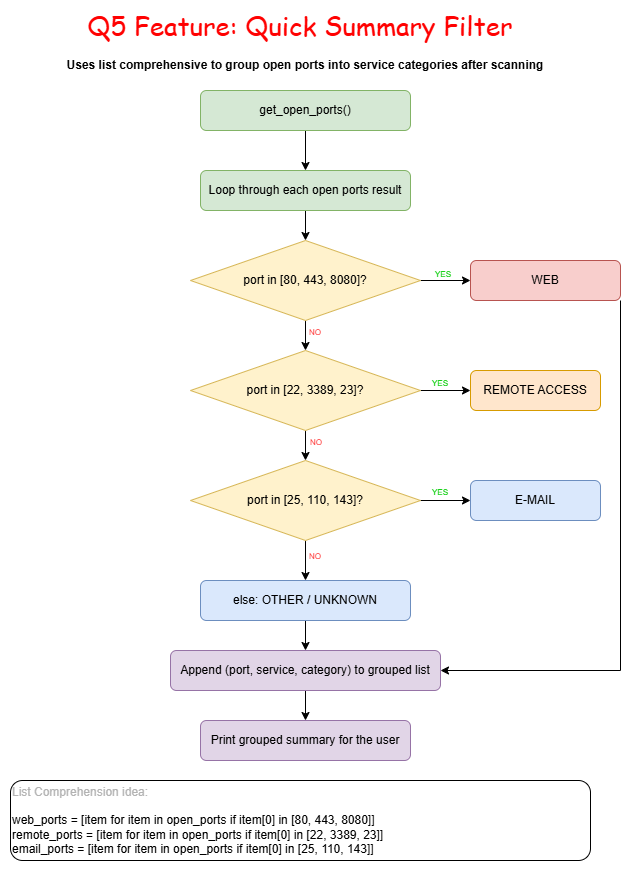

The diagram above was exported from draw.io. Its source (the exported page's mxGraphModel, read from the mxfile embedded in the PNG):
<mxGraphModel dx="1584" dy="863" grid="1" gridSize="10" guides="1" tooltips="1" connect="1" arrows="1" fold="1" page="1" pageScale="1" pageWidth="850" pageHeight="1100" math="0" shadow="0">
  <root>
    <mxCell id="0" />
    <mxCell id="1" parent="0" />
    <mxCell id="MLTx82oonmKN9k5mmhQy-37" edge="1" parent="1" source="MLTx82oonmKN9k5mmhQy-2" style="edgeStyle=orthogonalEdgeStyle;rounded=0;orthogonalLoop=1;jettySize=auto;html=1;" target="MLTx82oonmKN9k5mmhQy-5" value="">
      <mxGeometry relative="1" as="geometry" />
    </mxCell>
    <mxCell id="MLTx82oonmKN9k5mmhQy-2" parent="1" style="rounded=1;whiteSpace=wrap;html=1;fillColor=#d5e8d4;strokeColor=#82b366;" value="get_open_ports()" vertex="1">
      <mxGeometry height="40" width="210" x="320" y="110" as="geometry" />
    </mxCell>
    <mxCell id="MLTx82oonmKN9k5mmhQy-3" parent="1" style="text;html=1;whiteSpace=wrap;strokeColor=none;fillColor=none;align=center;verticalAlign=middle;rounded=0;" value="&lt;font style=&quot;font-size: 26px; color: rgb(255, 1, 1);&quot; face=&quot;Comic Sans MS&quot;&gt;Q5 Feature: Quick Summary Filter&lt;/font&gt;" vertex="1">
      <mxGeometry height="30" width="440" x="200" y="30" as="geometry" />
    </mxCell>
    <mxCell id="MLTx82oonmKN9k5mmhQy-4" parent="1" style="text;html=1;whiteSpace=wrap;strokeColor=none;fillColor=none;align=center;verticalAlign=middle;rounded=0;" value="&lt;b&gt;Uses list comprehensive to group open ports into service categories after scanning&lt;/b&gt;" vertex="1">
      <mxGeometry height="30" width="550" x="150" y="70" as="geometry" />
    </mxCell>
    <mxCell id="MLTx82oonmKN9k5mmhQy-31" edge="1" parent="1" source="MLTx82oonmKN9k5mmhQy-5" style="edgeStyle=orthogonalEdgeStyle;rounded=0;orthogonalLoop=1;jettySize=auto;html=1;" value="">
      <mxGeometry relative="1" as="geometry">
        <mxPoint x="424.9999999999998" y="260" as="targetPoint" />
      </mxGeometry>
    </mxCell>
    <mxCell id="MLTx82oonmKN9k5mmhQy-5" parent="1" style="rounded=1;whiteSpace=wrap;html=1;fillColor=#d5e8d4;strokeColor=#82b366;" value="Loop through each open ports result" vertex="1">
      <mxGeometry height="40" width="210" x="320" y="190" as="geometry" />
    </mxCell>
    <mxCell id="MLTx82oonmKN9k5mmhQy-18" edge="1" parent="1" style="edgeStyle=orthogonalEdgeStyle;rounded=0;orthogonalLoop=1;jettySize=auto;html=1;" target="MLTx82oonmKN9k5mmhQy-7" value="">
      <mxGeometry relative="1" as="geometry">
        <mxPoint x="424.9999999999998" y="340" as="sourcePoint" />
      </mxGeometry>
    </mxCell>
    <mxCell id="MLTx82oonmKN9k5mmhQy-30" edge="1" parent="1" style="edgeStyle=orthogonalEdgeStyle;rounded=0;orthogonalLoop=1;jettySize=auto;html=1;" target="MLTx82oonmKN9k5mmhQy-9" value="">
      <mxGeometry relative="1" as="geometry">
        <mxPoint x="540.0000000000002" y="300" as="sourcePoint" />
      </mxGeometry>
    </mxCell>
    <mxCell id="MLTx82oonmKN9k5mmhQy-19" edge="1" parent="1" source="MLTx82oonmKN9k5mmhQy-7" style="edgeStyle=orthogonalEdgeStyle;rounded=0;orthogonalLoop=1;jettySize=auto;html=1;" target="MLTx82oonmKN9k5mmhQy-8" value="">
      <mxGeometry relative="1" as="geometry" />
    </mxCell>
    <mxCell id="MLTx82oonmKN9k5mmhQy-28" edge="1" parent="1" source="MLTx82oonmKN9k5mmhQy-7" style="edgeStyle=orthogonalEdgeStyle;rounded=0;orthogonalLoop=1;jettySize=auto;html=1;" target="MLTx82oonmKN9k5mmhQy-10" value="">
      <mxGeometry relative="1" as="geometry" />
    </mxCell>
    <mxCell id="MLTx82oonmKN9k5mmhQy-7" parent="1" style="rhombus;whiteSpace=wrap;html=1;fillColor=#fff2cc;strokeColor=#d6b656;" value="port in [22, 3389, 23]?" vertex="1">
      <mxGeometry height="80" width="230" x="310" y="370" as="geometry" />
    </mxCell>
    <mxCell id="MLTx82oonmKN9k5mmhQy-22" edge="1" parent="1" source="MLTx82oonmKN9k5mmhQy-8" style="edgeStyle=orthogonalEdgeStyle;rounded=0;orthogonalLoop=1;jettySize=auto;html=1;" target="MLTx82oonmKN9k5mmhQy-12" value="">
      <mxGeometry relative="1" as="geometry" />
    </mxCell>
    <mxCell id="MLTx82oonmKN9k5mmhQy-29" edge="1" parent="1" source="MLTx82oonmKN9k5mmhQy-8" style="edgeStyle=orthogonalEdgeStyle;rounded=0;orthogonalLoop=1;jettySize=auto;html=1;" target="MLTx82oonmKN9k5mmhQy-11" value="">
      <mxGeometry relative="1" as="geometry" />
    </mxCell>
    <mxCell id="MLTx82oonmKN9k5mmhQy-8" parent="1" style="rhombus;whiteSpace=wrap;html=1;fillColor=#fff2cc;strokeColor=#d6b656;" value="port in [25, 110, 143]?" vertex="1">
      <mxGeometry height="80" width="230" x="310" y="480" as="geometry" />
    </mxCell>
    <mxCell id="MLTx82oonmKN9k5mmhQy-49" edge="1" parent="1" source="MLTx82oonmKN9k5mmhQy-9" style="edgeStyle=orthogonalEdgeStyle;rounded=0;orthogonalLoop=1;jettySize=auto;html=1;exitX=1;exitY=1;exitDx=0;exitDy=0;entryX=1;entryY=0.5;entryDx=0;entryDy=0;" target="MLTx82oonmKN9k5mmhQy-25">
      <mxGeometry relative="1" as="geometry" />
    </mxCell>
    <mxCell id="MLTx82oonmKN9k5mmhQy-9" parent="1" style="rounded=1;whiteSpace=wrap;html=1;fillColor=#f8cecc;strokeColor=#b85450;" value="WEB" vertex="1">
      <mxGeometry height="40" width="150" x="590" y="280" as="geometry" />
    </mxCell>
    <mxCell id="MLTx82oonmKN9k5mmhQy-10" parent="1" style="rounded=1;whiteSpace=wrap;html=1;fillColor=#ffe6cc;strokeColor=#d79b00;" value="REMOTE ACCESS" vertex="1">
      <mxGeometry height="40" width="130" x="590" y="390" as="geometry" />
    </mxCell>
    <mxCell id="MLTx82oonmKN9k5mmhQy-11" parent="1" style="rounded=1;whiteSpace=wrap;html=1;fillColor=#dae8fc;strokeColor=#6c8ebf;" value="E-MAIL" vertex="1">
      <mxGeometry height="40" width="130" x="590" y="500" as="geometry" />
    </mxCell>
    <mxCell id="MLTx82oonmKN9k5mmhQy-26" edge="1" parent="1" source="MLTx82oonmKN9k5mmhQy-12" style="edgeStyle=orthogonalEdgeStyle;rounded=0;orthogonalLoop=1;jettySize=auto;html=1;" target="MLTx82oonmKN9k5mmhQy-25" value="">
      <mxGeometry relative="1" as="geometry" />
    </mxCell>
    <mxCell id="MLTx82oonmKN9k5mmhQy-12" parent="1" style="rounded=1;whiteSpace=wrap;html=1;fillColor=#dae8fc;strokeColor=#6c8ebf;" value="else: OTHER / UNKNOWN" vertex="1">
      <mxGeometry height="40" width="210" x="320" y="600" as="geometry" />
    </mxCell>
    <mxCell id="MLTx82oonmKN9k5mmhQy-14" parent="1" style="rounded=1;whiteSpace=wrap;html=1;fillColor=#e1d5e7;strokeColor=#9673a6;" value="Print grouped summary for the user" vertex="1">
      <mxGeometry height="40" width="210" x="320" y="740" as="geometry" />
    </mxCell>
    <mxCell id="MLTx82oonmKN9k5mmhQy-15" parent="1" style="rounded=1;whiteSpace=wrap;html=1;align=left;" value="&lt;div style=&quot;&quot;&gt;&lt;font style=&quot;color: rgb(179, 179, 179);&quot;&gt;List Comprehension idea:&lt;/font&gt;&lt;/div&gt;&lt;div style=&quot;&quot;&gt;&lt;br&gt;&lt;/div&gt;&lt;div style=&quot;&quot;&gt;web_ports = [item for item in open_ports if item[0] in [80, 443, 8080]]&lt;/div&gt;&lt;div&gt;remote_ports = [item for item in open_ports if item[0] in [22, 3389, 23]]&lt;/div&gt;&lt;div&gt;email_ports = [item for item in open_ports if item[0] in [25, 110, 143]]&lt;/div&gt;" vertex="1">
      <mxGeometry height="80" width="580" x="130" y="800" as="geometry" />
    </mxCell>
    <mxCell id="MLTx82oonmKN9k5mmhQy-27" edge="1" parent="1" source="MLTx82oonmKN9k5mmhQy-25" style="edgeStyle=orthogonalEdgeStyle;rounded=0;orthogonalLoop=1;jettySize=auto;html=1;" target="MLTx82oonmKN9k5mmhQy-14" value="">
      <mxGeometry relative="1" as="geometry" />
    </mxCell>
    <mxCell id="MLTx82oonmKN9k5mmhQy-25" parent="1" style="rounded=1;whiteSpace=wrap;html=1;fillColor=#e1d5e7;strokeColor=#9673a6;" value="Append (port, service, category) to grouped list" vertex="1">
      <mxGeometry height="40" width="270" x="290" y="670" as="geometry" />
    </mxCell>
    <mxCell id="MLTx82oonmKN9k5mmhQy-38" parent="1" style="rhombus;whiteSpace=wrap;html=1;fillColor=#fff2cc;strokeColor=#d6b656;" value="port in [80, 443, 8080]?" vertex="1">
      <mxGeometry height="80" width="230" x="310" y="260" as="geometry" />
    </mxCell>
    <mxCell id="MLTx82oonmKN9k5mmhQy-39" parent="1" style="text;html=1;whiteSpace=wrap;strokeColor=none;fillColor=none;align=center;verticalAlign=middle;rounded=0;" value="&lt;font style=&quot;color: rgb(0, 204, 0); font-size: 8px;&quot;&gt;YES&lt;/font&gt;" vertex="1">
      <mxGeometry height="30" width="60" x="530" y="496" as="geometry" />
    </mxCell>
    <mxCell id="MLTx82oonmKN9k5mmhQy-40" parent="1" style="text;html=1;whiteSpace=wrap;strokeColor=none;fillColor=none;align=center;verticalAlign=middle;rounded=0;" value="&lt;font style=&quot;color: rgb(0, 204, 0); font-size: 8px;&quot;&gt;YES&lt;/font&gt;" vertex="1">
      <mxGeometry height="30" width="60" x="530" y="387" as="geometry" />
    </mxCell>
    <mxCell id="MLTx82oonmKN9k5mmhQy-45" parent="1" style="text;html=1;whiteSpace=wrap;strokeColor=none;fillColor=none;align=center;verticalAlign=middle;rounded=0;" value="&lt;font style=&quot;color: rgb(0, 204, 0); font-size: 8px;&quot;&gt;YES&lt;/font&gt;" vertex="1">
      <mxGeometry height="30" width="60" x="533" y="278" as="geometry" />
    </mxCell>
    <mxCell id="MLTx82oonmKN9k5mmhQy-46" parent="1" style="text;html=1;whiteSpace=wrap;strokeColor=none;fillColor=none;align=center;verticalAlign=middle;rounded=0;" value="&lt;font style=&quot;font-size: 8px; color: rgb(255, 51, 51);&quot;&gt;NO&lt;/font&gt;" vertex="1">
      <mxGeometry height="30" width="60" x="405" y="336" as="geometry" />
    </mxCell>
    <mxCell id="MLTx82oonmKN9k5mmhQy-47" parent="1" style="text;html=1;whiteSpace=wrap;strokeColor=none;fillColor=none;align=center;verticalAlign=middle;rounded=0;" value="&lt;font style=&quot;font-size: 8px; color: rgb(255, 51, 51);&quot;&gt;NO&lt;/font&gt;" vertex="1">
      <mxGeometry height="30" width="60" x="406" y="446" as="geometry" />
    </mxCell>
    <mxCell id="MLTx82oonmKN9k5mmhQy-48" parent="1" style="text;html=1;whiteSpace=wrap;strokeColor=none;fillColor=none;align=center;verticalAlign=middle;rounded=0;" value="&lt;font style=&quot;font-size: 8px; color: rgb(255, 51, 51);&quot;&gt;NO&lt;/font&gt;" vertex="1">
      <mxGeometry height="30" width="60" x="405" y="560" as="geometry" />
    </mxCell>
  </root>
</mxGraphModel>